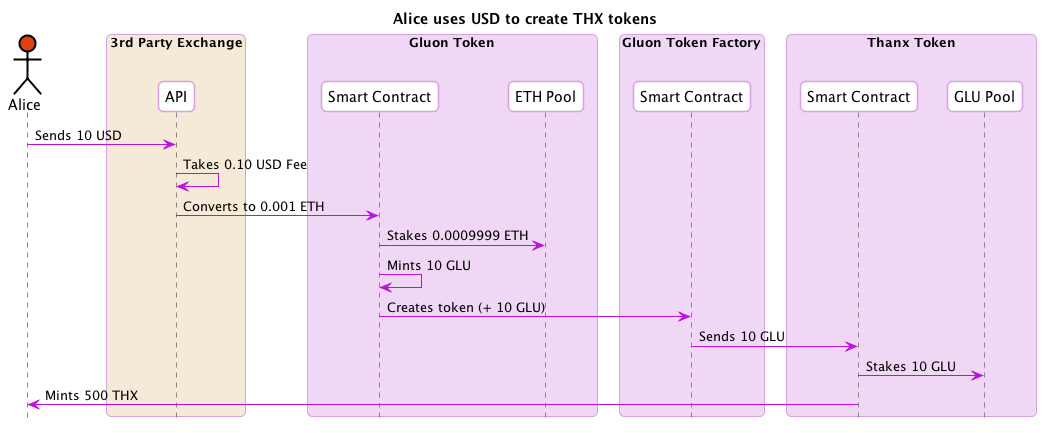

The diagram above was rendered by PlantUML. Its source (embedded in the PNG):
@startuml
skinparam shadowing false
skinparam roundcorner 10
skinparam BoxPadding 10
skinparam headerFontColor #BD10E0
skinparam headerFontSize 18
skinparam sequence {
  ArrowColor #BD10E0
  
  BoxBorderColor #D9A1E4
  BoxBackgroundColor #F0D7F5
  BoxPadding 10

  ParticipantBorderColor #D9A1E4
  ParticipantBackgroundColor #ffffff
  ParticipantPadding 10

  ActorBorderColor #000000
  ActorBackgroundColor #ffffff

  EntityBorderColor #BD10E0
  EntityBackgroundColor #ffffff


  LifeLineBorderColor #878787
}

hide footbox
title Alice uses USD to create THX tokens
actor Alice #E03F10
box "3rd Party Exchange" #F5E9D7 
  participant "API" as Exchange
end box
box "Gluon Token"
  participant "Smart Contract" as GluonSC
  participant "ETH Pool" as ETHPool
end box
box "Gluon Token Factory"
  participant "Smart Contract" as GluonFactorySC
end box
box "Thanx Token"
  participant "Smart Contract" as ThanxSC
  participant "GLU Pool" as THXGLUPool
end box

Alice -> Exchange : Sends 10 USD
Exchange -> Exchange : Takes 0.10 USD Fee
Exchange -> GluonSC : Converts to 0.001 ETH
GluonSC -> ETHPool : Stakes 0.0009999 ETH
GluonSC -> GluonSC : Mints 10 GLU
GluonSC -> GluonFactorySC : Creates token (+ 10 GLU)
GluonFactorySC -> ThanxSC : Sends 10 GLU

ThanxSC -> THXGLUPool : Stakes 10 GLU
ThanxSC -> Alice : Mints 500 THX

@enduml